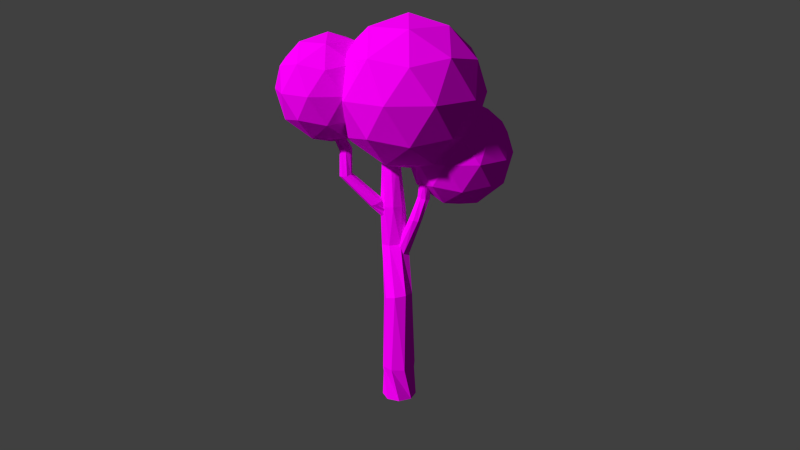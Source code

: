 # Source: Tree4.blend  (saved by Blender 2.75.0; exported with 4.5.12 LTS)
import bpy
from mathutils import Matrix  # noqa: F401  (used for matrix-valued properties, if any)

bpy.ops.wm.read_factory_settings(use_empty=True)
scene = bpy.context.scene
scene.name = 'Scene'

# ---- collections
col_collection_1 = bpy.data.collections.new('Collection 1'); scene.collection.children.link(col_collection_1)

# ---- images (referenced by path relative to the original .blend; pixels are not part of the script)
import os
ASSET_DIR = os.environ.get("B2B_ASSET_DIR", "")  # directory of the original .blend (textures are referenced by path, not embedded)
HERE = os.path.dirname(os.path.abspath(__file__))  # packed textures are extracted next to this script under _unpacked/

def load_image(name, relpath, width, height, colorspace="sRGB"):
    """Load a texture the original file referenced (path relative to the .blend, or extracted next to this script)."""
    p = next((c for c in (os.path.join(HERE, relpath), os.path.join(ASSET_DIR, relpath)) if relpath and os.path.exists(c)), "")
    if p:
        img = bpy.data.images.load(p, check_existing=True)
        img.name = name
    else:  # same state as the original file: an image datablock whose file is absent (Cycles renders it pink)
        img = bpy.data.images.new(name, width, height)
        img.source = "FILE"
        img.filepath = "//" + (relpath or name)
    img.colorspace_settings.name = colorspace
    return img
img_treetexture_png = load_image('TreeTexture.png', 'TreeTexture.png', 1024, 1024, 'sRGB')

# ---- materials (node trees are filled in below, after node groups)
mat_material_002 = bpy.data.materials.new('Material.002')
mat_material_002.alpha_threshold = 0.0
mat_material_002.roughness = 0.5

# ---- material node trees
mat_material_002.use_nodes = True; mat_material_002.node_tree.nodes.clear()
_N = mat_material_002.node_tree.nodes; _L = mat_material_002.node_tree.links
n0 = _N.new('ShaderNodeOutputMaterial'); n0.name = 'Material Output'; n0.location = (300, 300)
n1 = _N.new('ShaderNodeBsdfDiffuse'); n1.name = 'Diffuse BSDF'; n1.location = (10, 300)
n2 = _N.new('ShaderNodeTexImage'); n2.name = 'Image Texture'; n2.location = (-180, 300)
n2.width = 140
n2.image = img_treetexture_png
_L.new(n1.outputs[0], n0.inputs[0])
_L.new(n2.outputs[0], n1.inputs[0])
n0.is_active_output = True

# ---- world
world_world = bpy.data.worlds.new('World'); scene.world = world_world
world_world.color = (0.05088, 0.05088, 0.05088)
world_world.use_sun_shadow = False
world_world.sun_shadow_jitter_overblur = 0.0
world_world.cycles.sampling_method = 'MANUAL'
world_world.cycles.sample_map_resolution = 256

# ---- cameras
cam_camera = bpy.data.cameras.new('Camera')
cam_camera.clip_end = 100.0
cam_camera.lens = 35.0
cam_camera.sensor_width = 32.0
cam_camera.sensor_height = 18.0
cam_camera.ortho_scale = 7.314
cam_camera.dof.focus_distance = 0.0

# ---- meshes
me_icosphere = bpy.data.meshes.new('Icosphere')
me_icosphere.from_pydata([(0.2198, -0.9306, -0.2277), (1.235, -1.668, 0.5475), (-0.1678, -2.124, 0.5475), (-1.035, -0.9306, 0.5475), (-0.1678, 0.2624, 0.5475), (1.235, -0.1933, 0.5475), (0.6074, -2.124, 1.802), (-0.795, -1.668, 1.802), (-0.795, -0.1933, 1.802), (0.6074, 0.2624, 1.802), (1.474, -0.9306, 1.802), (0.2198, -0.9306, 2.577), (-0.008035, -1.632, -0.01827), (0.8163, -1.364, -0.01827), (0.5884, -2.065, 0.4374), (1.413, -0.9306, 0.4374), (0.8163, -0.4972, -0.01827), (-0.5175, -0.9306, -0.01826), (-0.7453, -1.632, 0.4374), (-0.008035, -0.2294, -0.01827), (-0.7453, -0.2294, 0.4374), (0.5884, 0.204, 0.4374), (1.554, -1.364, 1.175), (1.554, -0.4972, 1.175), (0.2198, -2.333, 1.175), (1.044, -2.065, 1.175), (-1.114, -1.364, 1.175), (-0.6045, -2.065, 1.175), (-0.6045, 0.204, 1.175), (-1.114, -0.4972, 1.175), (1.044, 0.204, 1.175), (0.2198, 0.4718, 1.175), (1.185, -1.632, 1.912), (-0.1489, -2.065, 1.912), (-0.9732, -0.9306, 1.912), (-0.1489, 0.204, 1.912), (1.185, -0.2294, 1.912), (0.4476, -1.632, 2.368), (0.9571, -0.9306, 2.368), (-0.3767, -1.364, 2.368), (-0.3767, -0.4972, 2.368), (0.4476, -0.2294, 2.368), (0.03172, -2.367, 0.2411), (0.7553, -2.893, 0.7939), (-0.2447, -3.218, 0.7939), (-0.8627, -2.367, 0.7939), (-0.2447, -1.517, 0.7939), (0.7553, -1.842, 0.7939), (0.3081, -3.218, 1.688), (-0.6919, -2.893, 1.688), (-0.6919, -1.842, 1.688), (0.3081, -1.517, 1.688), (0.9261, -2.367, 1.688), (0.03172, -2.367, 2.241), (-0.1307, -2.867, 0.3904), (0.457, -2.676, 0.3904), (0.2946, -3.176, 0.7153), (0.8824, -2.367, 0.7153), (0.457, -2.058, 0.3904), (-0.494, -2.367, 0.3904), (-0.6565, -2.867, 0.7153), (-0.1307, -1.867, 0.3904), (-0.6565, -1.867, 0.7153), (0.2946, -1.558, 0.7153), (0.9828, -2.676, 1.241), (0.9828, -2.058, 1.241), (0.03172, -3.367, 1.241), (0.6195, -3.176, 1.241), (-0.9193, -2.676, 1.241), (-0.5561, -3.176, 1.241), (-0.5561, -1.558, 1.241), (-0.9193, -2.058, 1.241), (0.6195, -1.558, 1.241), (0.03172, -1.367, 1.241), (0.7199, -2.867, 1.767), (-0.2311, -3.176, 1.767), (-0.8189, -2.367, 1.767), (-0.2311, -1.558, 1.767), (0.7199, -1.867, 1.767), (0.1942, -2.867, 2.092), (0.5575, -2.367, 2.092), (-0.3936, -2.676, 2.092), (-0.3936, -2.058, 2.092), (0.1942, -1.867, 2.092), (0.0, 0.0, -1.0), (0.7236, -0.5257, -0.4472), (-0.2764, -0.8506, -0.4472), (-0.8944, 0.0, -0.4472), (-0.2764, 0.8506, -0.4472), (0.7236, 0.5257, -0.4472), (0.2764, -0.8506, 0.4472), (-0.7236, -0.5257, 0.4472), (-0.7236, 0.5257, 0.4472), (0.2764, 0.8506, 0.4472), (0.8944, 0.0, 0.4472), (0.0, 0.0, 1.0), (-0.1625, -0.5, -0.8507), (0.4253, -0.309, -0.8507), (0.2629, -0.809, -0.5257), (0.8506, 0.0, -0.5257), (0.4253, 0.309, -0.8507), (-0.5257, 0.0, -0.8507), (-0.6882, -0.5, -0.5257), (-0.1625, 0.5, -0.8507), (-0.6882, 0.5, -0.5257), (0.2629, 0.809, -0.5257), (0.9511, -0.309, 0.0), (0.9511, 0.309, 0.0), (0.0, -1.0, 0.0), (0.5878, -0.809, 0.0), (-0.9511, -0.309, 0.0), (-0.5878, -0.809, 0.0), (-0.5878, 0.809, 0.0), (-0.9511, 0.309, 0.0), (0.5878, 0.809, 0.0), (0.0, 1.0, 0.0), (0.6882, -0.5, 0.5257), (-0.2629, -0.809, 0.5257), (-0.8506, 0.0, 0.5257), (-0.2629, 0.809, 0.5257), (0.6882, 0.5, 0.5257), (0.1625, -0.5, 0.8507), (0.5257, 0.0, 0.8507), (-0.4253, -0.309, 0.8507), (-0.4253, 0.309, 0.8507), (0.1625, 0.5, 0.8507), (0.4529, -1.164, -1.018), (0.5358, -1.457, -0.7716), (0.539, -1.222, -1.051), (0.5847, -1.545, -0.813), (0.553, -1.322, -1.094), (0.5507, -1.642, -0.8503), (0.4868, -1.404, -1.122), (0.4536, -1.691, -0.8615), (0.3791, -1.421, -1.118), (0.3503, -1.663, -0.84), (0.293, -1.363, -1.084), (0.3014, -1.574, -0.7986), (0.2789, -1.263, -1.041), (0.3354, -1.477, -0.7613), (0.3451, -1.181, -1.014), (0.4325, -1.429, -0.7501), (0.4332, -2.168, -0.3312), (0.45, -2.079, -0.3146), (0.357, -2.221, -0.3353), (0.2662, -2.206, -0.3245), (0.2138, -2.132, -0.3051), (0.2306, -2.042, -0.2886), (0.3068, -1.99, -0.2845), (0.3977, -2.005, -0.2953), (0.2365, -2.215, 0.1089), (0.3196, -2.175, 0.09734), (0.1534, -2.186, 0.1379), (0.1189, -2.105, 0.1673), (0.1532, -2.019, 0.1798), (0.2362, -1.98, 0.1682), (0.3194, -2.009, 0.1393), (0.3539, -2.09, 0.1099), (0.2544, -2.328, 0.4267), (0.333, -2.32, 0.4149), (0.194, -2.278, 0.4413), (0.1871, -2.199, 0.4501), (0.2377, -2.138, 0.4479), (0.3162, -2.129, 0.4361), (0.3766, -2.18, 0.4216), (0.3836, -2.259, 0.4128), (0.3203, -2.334, 0.8408), (0.365, -2.325, 0.8078), (0.2949, -2.306, 0.8821), (0.3037, -2.256, 0.9075), (0.3416, -2.215, 0.902), (0.3863, -2.206, 0.8689), (0.4117, -2.235, 0.8276), (0.4029, -2.284, 0.8023), (0.3962, -2.453, 1.241), (0.4268, -2.447, 1.219), (0.3788, -2.434, 1.27), (0.3849, -2.4, 1.287), (0.4108, -2.371, 1.283), (0.4414, -2.365, 1.261), (0.4588, -2.385, 1.232), (0.4528, -2.419, 1.215), (0.5865, -1.048, -2.025), (0.6635, -0.9669, -1.755), (0.6788, -1.104, -2.01), (0.7217, -1.054, -1.724), (0.7032, -1.203, -1.972), (0.6976, -1.152, -1.684), (0.6454, -1.288, -1.935), (0.6055, -1.205, -1.657), (0.5393, -1.308, -1.919), (0.4992, -1.18, -1.661), (0.447, -1.252, -1.935), (0.441, -1.093, -1.692), (0.4226, -1.153, -1.973), (0.4651, -0.9945, -1.732), (0.4804, -1.068, -2.01), (0.5572, -0.9423, -1.758), (0.7289, -0.878, -1.089), (0.7269, -0.7883, -1.113), (0.6654, -0.9452, -1.081), (0.5736, -0.9504, -1.093), (0.5073, -0.8907, -1.119), (0.5053, -0.801, -1.142), (0.5688, -0.7339, -1.15), (0.6605, -0.7286, -1.138), (0.4349, -0.7886, -0.7148), (0.511, -0.7377, -0.7294), (0.3436, -0.7721, -0.7163), (0.2907, -0.6979, -0.733), (0.307, -0.6093, -0.7551), (0.3831, -0.5583, -0.7697), (0.4744, -0.5748, -0.7682), (0.5274, -0.6491, -0.7515), (0.3875, -0.7543, -0.382), (0.4642, -0.7322, -0.3832), (0.3184, -0.7197, -0.4018), (0.2974, -0.6485, -0.4311), (0.3367, -0.5825, -0.4527), (0.4134, -0.5603, -0.4539), (0.4825, -0.595, -0.4341), (0.5035, -0.6662, -0.4048), (0.3444, -0.574, -0.005779), (0.3942, -0.5684, -0.03148), (0.3052, -0.5384, 0.01319), (0.2994, -0.4824, 0.01433), (0.3306, -0.4388, -0.003038), (0.3804, -0.4332, -0.02874), (0.4197, -0.4688, -0.04771), (0.4254, -0.5248, -0.04884), (0.3318, -0.4959, 0.4115), (0.3659, -0.4921, 0.3939), (0.3049, -0.4715, 0.4245), (0.301, -0.4331, 0.4253), (0.3223, -0.4033, 0.4134), (0.3564, -0.3994, 0.3958), (0.3834, -0.4238, 0.3828), (0.3873, -0.4622, 0.382), (0.9482, -0.8472, -4.505), (1.085, -0.8785, -3.871), (1.172, -0.9399, -4.505), (1.247, -1.059, -3.869), (1.265, -1.164, -4.505), (1.233, -1.301, -3.87), (1.172, -1.388, -4.505), (1.053, -1.463, -3.871), (0.9482, -1.48, -4.505), (0.8109, -1.449, -3.874), (0.7243, -1.388, -4.505), (0.6494, -1.268, -3.875), (0.6316, -1.164, -4.505), (0.6629, -1.027, -3.874), (0.7243, -0.9399, -4.505), (0.8435, -0.865, -3.873), (1.195, -1.224, -2.417), (1.156, -1.024, -2.393), (1.083, -1.39, -2.464), (0.8848, -1.425, -2.507), (0.7162, -1.307, -2.52), (0.6763, -1.107, -2.496), (0.7884, -0.9404, -2.448), (0.9869, -0.9061, -2.405), (0.519, -1.46, -1.615), (0.6651, -1.317, -1.592), (0.3131, -1.459, -1.618), (0.168, -1.314, -1.599), (0.1687, -1.11, -1.57), (0.3148, -0.967, -1.548), (0.5207, -0.9681, -1.545), (0.6658, -1.113, -1.564), (0.4031, -1.478, -0.9077), (0.5619, -1.404, -0.8811), (0.2384, -1.417, -0.9303), (0.1642, -1.256, -0.9359), (0.224, -1.09, -0.921), (0.3827, -1.015, -0.8945), (0.5475, -1.077, -0.8718), (0.6217, -1.238, -0.8663), (0.239, -1.439, 0.008196), (0.3455, -1.388, -0.03303), (0.1392, -1.397, 0.07065), (0.1045, -1.286, 0.1177), (0.1553, -1.172, 0.1219), (0.2618, -1.121, 0.08066), (0.3617, -1.163, 0.01821), (0.3963, -1.274, -0.02888), (0.182, -1.243, 0.93), (0.255, -1.208, 0.9017), (0.1136, -1.214, 0.9728), (0.08986, -1.138, 1.005), (0.1247, -1.06, 1.008), (0.1976, -1.025, 0.9796), (0.266, -1.054, 0.9368), (0.2898, -1.13, 0.9046)], [], [(0, 13, 12), (1, 13, 15), (0, 12, 17), (0, 17, 19), (0, 19, 16), (1, 15, 22), (2, 14, 24), (3, 18, 26), (4, 20, 28), (5, 21, 30), (1, 22, 25), (2, 24, 27), (3, 26, 29), (4, 28, 31), (5, 30, 23), (6, 32, 37), (7, 33, 39), (8, 34, 40), (9, 35, 41), (10, 36, 38), (38, 41, 11), (38, 36, 41), (36, 9, 41), (41, 40, 11), (41, 35, 40), (35, 8, 40), (40, 39, 11), (40, 34, 39), (34, 7, 39), (39, 37, 11), (39, 33, 37), (33, 6, 37), (37, 38, 11), (37, 32, 38), (32, 10, 38), (23, 36, 10), (23, 30, 36), (30, 9, 36), (31, 35, 9), (31, 28, 35), (28, 8, 35), (29, 34, 8), (29, 26, 34), (26, 7, 34), (27, 33, 7), (27, 24, 33), (24, 6, 33), (25, 32, 6), (25, 22, 32), (22, 10, 32), (30, 31, 9), (30, 21, 31), (21, 4, 31), (28, 29, 8), (28, 20, 29), (20, 3, 29), (26, 27, 7), (26, 18, 27), (18, 2, 27), (24, 25, 6), (24, 14, 25), (14, 1, 25), (22, 23, 10), (22, 15, 23), (15, 5, 23), (16, 21, 5), (16, 19, 21), (19, 4, 21), (19, 20, 4), (19, 17, 20), (17, 3, 20), (17, 18, 3), (17, 12, 18), (12, 2, 18), (15, 16, 5), (15, 13, 16), (13, 0, 16), (12, 14, 2), (12, 13, 14), (13, 1, 14), (42, 55, 54), (43, 55, 57), (42, 54, 59), (42, 59, 61), (42, 61, 58), (43, 57, 64), (44, 56, 66), (45, 60, 68), (46, 62, 70), (47, 63, 72), (43, 64, 67), (44, 66, 69), (45, 68, 71), (46, 70, 73), (47, 72, 65), (48, 74, 79), (49, 75, 81), (50, 76, 82), (51, 77, 83), (52, 78, 80), (80, 83, 53), (80, 78, 83), (78, 51, 83), (83, 82, 53), (83, 77, 82), (77, 50, 82), (82, 81, 53), (82, 76, 81), (76, 49, 81), (81, 79, 53), (81, 75, 79), (75, 48, 79), (79, 80, 53), (79, 74, 80), (74, 52, 80), (65, 78, 52), (65, 72, 78), (72, 51, 78), (73, 77, 51), (73, 70, 77), (70, 50, 77), (71, 76, 50), (71, 68, 76), (68, 49, 76), (69, 75, 49), (69, 66, 75), (66, 48, 75), (67, 74, 48), (67, 64, 74), (64, 52, 74), (72, 73, 51), (72, 63, 73), (63, 46, 73), (70, 71, 50), (70, 62, 71), (62, 45, 71), (68, 69, 49), (68, 60, 69), (60, 44, 69), (66, 67, 48), (66, 56, 67), (56, 43, 67), (64, 65, 52), (64, 57, 65), (57, 47, 65), (58, 63, 47), (58, 61, 63), (61, 46, 63), (61, 62, 46), (61, 59, 62), (59, 45, 62), (59, 60, 45), (59, 54, 60), (54, 44, 60), (57, 58, 47), (57, 55, 58), (55, 42, 58), (54, 56, 44), (54, 55, 56), (55, 43, 56), (84, 97, 96), (85, 97, 99), (84, 96, 101), (84, 101, 103), (84, 103, 100), (85, 99, 106), (86, 98, 108), (87, 102, 110), (88, 104, 112), (89, 105, 114), (85, 106, 109), (86, 108, 111), (87, 110, 113), (88, 112, 115), (89, 114, 107), (90, 116, 121), (91, 117, 123), (92, 118, 124), (93, 119, 125), (94, 120, 122), (122, 125, 95), (122, 120, 125), (120, 93, 125), (125, 124, 95), (125, 119, 124), (119, 92, 124), (124, 123, 95), (124, 118, 123), (118, 91, 123), (123, 121, 95), (123, 117, 121), (117, 90, 121), (121, 122, 95), (121, 116, 122), (116, 94, 122), (107, 120, 94), (107, 114, 120), (114, 93, 120), (115, 119, 93), (115, 112, 119), (112, 92, 119), (113, 118, 92), (113, 110, 118), (110, 91, 118), (111, 117, 91), (111, 108, 117), (108, 90, 117), (109, 116, 90), (109, 106, 116), (106, 94, 116), (114, 115, 93), (114, 105, 115), (105, 88, 115), (112, 113, 92), (112, 104, 113), (104, 87, 113), (110, 111, 91), (110, 102, 111), (102, 86, 111), (108, 109, 90), (108, 98, 109), (98, 85, 109), (106, 107, 94), (106, 99, 107), (99, 89, 107), (100, 105, 89), (100, 103, 105), (103, 88, 105), (103, 104, 88), (103, 101, 104), (101, 87, 104), (101, 102, 87), (101, 96, 102), (96, 86, 102), (99, 100, 89), (99, 97, 100), (97, 84, 100), (96, 98, 86), (96, 97, 98), (97, 85, 98), (126, 127, 129, 128), (128, 129, 131, 130), (130, 131, 133, 132), (132, 133, 135, 134), (134, 135, 137, 136), (136, 137, 139, 138), (131, 129, 142, 144), (140, 141, 127, 126), (138, 139, 141, 140), (126, 128, 130, 132, 134, 136, 138, 140), (149, 148, 156, 157), (137, 135, 146, 147), (127, 141, 149, 143), (129, 127, 143, 142), (133, 131, 144, 145), (139, 137, 147, 148), (135, 133, 145, 146), (141, 139, 148, 149), (154, 153, 161, 162), (147, 146, 154, 155), (145, 144, 152, 153), (142, 143, 151, 150), (143, 149, 157, 151), (148, 147, 155, 156), (146, 145, 153, 154), (144, 142, 150, 152), (159, 165, 173, 167), (152, 150, 158, 160), (157, 156, 164, 165), (155, 154, 162, 163), (153, 152, 160, 161), (150, 151, 159, 158), (151, 157, 165, 159), (156, 155, 163, 164), (173, 172, 180, 181), (164, 163, 171, 172), (162, 161, 169, 170), (160, 158, 166, 168), (165, 164, 172, 173), (163, 162, 170, 171), (161, 160, 168, 169), (158, 159, 167, 166), (174, 175, 181, 180, 179, 178, 177, 176), (171, 170, 178, 179), (169, 168, 176, 177), (166, 167, 175, 174), (167, 173, 181, 175), (172, 171, 179, 180), (170, 169, 177, 178), (168, 166, 174, 176), (182, 183, 185, 184), (184, 185, 187, 186), (186, 187, 189, 188), (188, 189, 191, 190), (190, 191, 193, 192), (192, 193, 195, 194), (187, 185, 198, 200), (196, 197, 183, 182), (194, 195, 197, 196), (182, 184, 186, 188, 190, 192, 194, 196), (205, 204, 212, 213), (193, 191, 202, 203), (183, 197, 205, 199), (185, 183, 199, 198), (189, 187, 200, 201), (195, 193, 203, 204), (191, 189, 201, 202), (197, 195, 204, 205), (210, 209, 217, 218), (203, 202, 210, 211), (201, 200, 208, 209), (198, 199, 207, 206), (199, 205, 213, 207), (204, 203, 211, 212), (202, 201, 209, 210), (200, 198, 206, 208), (215, 221, 229, 223), (208, 206, 214, 216), (213, 212, 220, 221), (211, 210, 218, 219), (209, 208, 216, 217), (206, 207, 215, 214), (207, 213, 221, 215), (212, 211, 219, 220), (229, 228, 236, 237), (220, 219, 227, 228), (218, 217, 225, 226), (216, 214, 222, 224), (221, 220, 228, 229), (219, 218, 226, 227), (217, 216, 224, 225), (214, 215, 223, 222), (230, 231, 237, 236, 235, 234, 233, 232), (227, 226, 234, 235), (225, 224, 232, 233), (222, 223, 231, 230), (223, 229, 237, 231), (228, 227, 235, 236), (226, 225, 233, 234), (224, 222, 230, 232), (238, 239, 241, 240), (240, 241, 243, 242), (242, 243, 245, 244), (244, 245, 247, 246), (246, 247, 249, 248), (248, 249, 251, 250), (243, 241, 254, 256), (252, 253, 239, 238), (250, 251, 253, 252), (238, 240, 242, 244, 246, 248, 250, 252), (261, 260, 268, 269), (249, 247, 258, 259), (239, 253, 261, 255), (241, 239, 255, 254), (245, 243, 256, 257), (251, 249, 259, 260), (247, 245, 257, 258), (253, 251, 260, 261), (266, 265, 273, 274), (259, 258, 266, 267), (257, 256, 264, 265), (254, 255, 263, 262), (255, 261, 269, 263), (260, 259, 267, 268), (258, 257, 265, 266), (256, 254, 262, 264), (271, 277, 285, 279), (264, 262, 270, 272), (269, 268, 276, 277), (267, 266, 274, 275), (265, 264, 272, 273), (262, 263, 271, 270), (263, 269, 277, 271), (268, 267, 275, 276), (285, 284, 292, 293), (276, 275, 283, 284), (274, 273, 281, 282), (272, 270, 278, 280), (277, 276, 284, 285), (275, 274, 282, 283), (273, 272, 280, 281), (270, 271, 279, 278), (286, 287, 293, 292, 291, 290, 289, 288), (283, 282, 290, 291), (281, 280, 288, 289), (278, 279, 287, 286), (279, 285, 293, 287), (284, 283, 291, 292), (282, 281, 289, 290), (280, 278, 286, 288)])
_uv = me_icosphere.uv_layers.new(name='UVMap')
_uv.uv.foreach_set('vector', [0.9067, 0.645, 0.8745, 0.645, 0.8745, 0.6128, 0.9067, 0.645, 0.8745, 0.645, 0.8745, 0.6128, 0.9067, 0.645, 0.8745, 0.645, 0.8745, 0.6128, 0.9067, 0.645, 0.8745, 0.645, 0.8745, 0.6128, 0.9067, 0.645, 0.8745, 0.645, 0.8745, 0.6128, 0.9067, 0.645, 0.8745, 0.645, 0.8745, 0.6128, 0.9067, 0.645, 0.8745, 0.645, 0.8745, 0.6128, 0.9067, 0.645, 0.8745, 0.645, 0.8745, 0.6128, 0.9067, 0.645, 0.8745, 0.645, 0.8745, 0.6128, 0.9067, 0.645, 0.8745, 0.645, 0.8745, 0.6128, 0.9067, 0.645, 0.8745, 0.645, 0.8745, 0.6128, 0.9067, 0.645, 0.8745, 0.645, 0.8745, 0.6128, 0.9067, 0.645, 0.8745, 0.645, 0.8745, 0.6128, 0.9067, 0.645, 0.8745, 0.645, 0.8745, 0.6128, 0.9067, 0.645, 0.8745, 0.645, 0.8745, 0.6128, 0.9067, 0.645, 0.8745, 0.645, 0.8745, 0.6128, 0.9067, 0.645, 0.8745, 0.645, 0.8745, 0.6128, 0.9067, 0.645, 0.8745, 0.645, 0.8745, 0.6128, 0.9067, 0.645, 0.8745, 0.645, 0.8745, 0.6128, 0.9067, 0.645, 0.8745, 0.645, 0.8745, 0.6128, 0.9067, 0.645, 0.8745, 0.645, 0.8745, 0.6128, 0.9067, 0.645, 0.8745, 0.645, 0.8745, 0.6128, 0.9067, 0.645, 0.8745, 0.645, 0.8745, 0.6128, 0.9067, 0.645, 0.8745, 0.645, 0.8745, 0.6128, 0.9067, 0.645, 0.8745, 0.645, 0.8745, 0.6128, 0.9067, 0.645, 0.8745, 0.645, 0.8745, 0.6128, 0.9067, 0.645, 0.8745, 0.645, 0.8745, 0.6128, 0.9067, 0.645, 0.8745, 0.645, 0.8745, 0.6128, 0.9067, 0.645, 0.8745, 0.645, 0.8745, 0.6128, 0.9067, 0.645, 0.8745, 0.645, 0.8745, 0.6128, 0.9067, 0.645, 0.8745, 0.645, 0.8745, 0.6128, 0.9067, 0.645, 0.8745, 0.645, 0.8745, 0.6128, 0.9067, 0.645, 0.8745, 0.645, 0.8745, 0.6128, 0.9067, 0.645, 0.8745, 0.645, 0.8745, 0.6128, 0.9067, 0.645, 0.8745, 0.645, 0.8745, 0.6128, 0.9067, 0.645, 0.8745, 0.645, 0.8745, 0.6128, 0.9067, 0.645, 0.8745, 0.645, 0.8745, 0.6128, 0.9067, 0.645, 0.8745, 0.645, 0.8745, 0.6128, 0.9067, 0.645, 0.8745, 0.645, 0.8745, 0.6128, 0.9067, 0.645, 0.8745, 0.645, 0.8745, 0.6128, 0.9067, 0.645, 0.8745, 0.645, 0.8745, 0.6128, 0.9067, 0.645, 0.8745, 0.645, 0.8745, 0.6128, 0.9067, 0.645, 0.8745, 0.645, 0.8745, 0.6128, 0.9067, 0.645, 0.8745, 0.645, 0.8745, 0.6128, 0.9067, 0.645, 0.8745, 0.645, 0.8745, 0.6128, 0.9067, 0.645, 0.8745, 0.645, 0.8745, 0.6128, 0.9067, 0.645, 0.8745, 0.645, 0.8745, 0.6128, 0.9067, 0.645, 0.8745, 0.645, 0.8745, 0.6128, 0.9067, 0.645, 0.8745, 0.645, 0.8745, 0.6128, 0.9067, 0.645, 0.8745, 0.645, 0.8745, 0.6128, 0.9067, 0.645, 0.8745, 0.645, 0.8745, 0.6128, 0.9067, 0.645, 0.8745, 0.645, 0.8745, 0.6128, 0.9067, 0.645, 0.8745, 0.645, 0.8745, 0.6128, 0.9067, 0.645, 0.8745, 0.645, 0.8745, 0.6128, 0.9067, 0.645, 0.8745, 0.645, 0.8745, 0.6128, 0.9067, 0.645, 0.8745, 0.645, 0.8745, 0.6128, 0.9067, 0.645, 0.8745, 0.645, 0.8745, 0.6128, 0.9067, 0.645, 0.8745, 0.645, 0.8745, 0.6128, 0.9067, 0.645, 0.8745, 0.645, 0.8745, 0.6128, 0.9067, 0.645, 0.8745, 0.645, 0.8745, 0.6128, 0.9067, 0.645, 0.8745, 0.645, 0.8745, 0.6128, 0.9067, 0.645, 0.8745, 0.645, 0.8745, 0.6128, 0.9067, 0.645, 0.8745, 0.645, 0.8745, 0.6128, 0.9067, 0.645, 0.8745, 0.645, 0.8745, 0.6128, 0.9067, 0.645, 0.8745, 0.645, 0.8745, 0.6128, 0.9067, 0.645, 0.8745, 0.645, 0.8745, 0.6128, 0.9067, 0.645, 0.8745, 0.645, 0.8745, 0.6128, 0.9067, 0.645, 0.8745, 0.645, 0.8745, 0.6128, 0.9067, 0.645, 0.8745, 0.645, 0.8745, 0.6128, 0.9067, 0.645, 0.8745, 0.645, 0.8745, 0.6128, 0.9067, 0.645, 0.8745, 0.645, 0.8745, 0.6128, 0.9067, 0.645, 0.8745, 0.645, 0.8745, 0.6128, 0.9067, 0.645, 0.8745, 0.645, 0.8745, 0.6128, 0.9067, 0.645, 0.8745, 0.645, 0.8745, 0.6128, 0.9067, 0.645, 0.8745, 0.645, 0.8745, 0.6128, 0.9067, 0.645, 0.8745, 0.645, 0.8745, 0.6128, 0.9067, 0.645, 0.8745, 0.645, 0.8745, 0.6128, 0.9067, 0.645, 0.8745, 0.645, 0.8745, 0.6128, 0.9067, 0.645, 0.8745, 0.645, 0.8745, 0.6128, 0.9067, 0.645, 0.8745, 0.645, 0.8745, 0.6128, 0.9067, 0.645, 0.8745, 0.645, 0.8745, 0.6128, 0.9067, 0.645, 0.8745, 0.645, 0.8745, 0.6128, 0.9067, 0.645, 0.8745, 0.645, 0.8745, 0.6128, 0.9067, 0.645, 0.8745, 0.645, 0.8745, 0.6128, 0.9067, 0.645, 0.8745, 0.645, 0.8745, 0.6128, 0.9067, 0.645, 0.8745, 0.645, 0.8745, 0.6128, 0.9067, 0.645, 0.8745, 0.645, 0.8745, 0.6128, 0.9067, 0.645, 0.8745, 0.645, 0.8745, 0.6128, 0.9067, 0.645, 0.8745, 0.645, 0.8745, 0.6128, 0.9067, 0.645, 0.8745, 0.645, 0.8745, 0.6128, 0.9067, 0.645, 0.8745, 0.645, 0.8745, 0.6128, 0.9067, 0.645, 0.8745, 0.645, 0.8745, 0.6128, 0.9067, 0.645, 0.8745, 0.645, 0.8745, 0.6128, 0.9067, 0.645, 0.8745, 0.645, 0.8745, 0.6128, 0.9067, 0.645, 0.8745, 0.645, 0.8745, 0.6128, 0.9067, 0.645, 0.8745, 0.645, 0.8745, 0.6128, 0.9067, 0.645, 0.8745, 0.645, 0.8745, 0.6128, 0.9067, 0.645, 0.8745, 0.645, 0.8745, 0.6128, 0.9067, 0.645, 0.8745, 0.645, 0.8745, 0.6128, 0.9067, 0.645, 0.8745, 0.645, 0.8745, 0.6128, 0.9067, 0.645, 0.8745, 0.645, 0.8745, 0.6128, 0.9067, 0.645, 0.8745, 0.645, 0.8745, 0.6128, 0.9067, 0.645, 0.8745, 0.645, 0.8745, 0.6128, 0.9067, 0.645, 0.8745, 0.645, 0.8745, 0.6128, 0.9067, 0.645, 0.8745, 0.645, 0.8745, 0.6128, 0.9067, 0.645, 0.8745, 0.645, 0.8745, 0.6128, 0.9067, 0.645, 0.8745, 0.645, 0.8745, 0.6128, 0.9067, 0.645, 0.8745, 0.645, 0.8745, 0.6128, 0.9067, 0.645, 0.8745, 0.645, 0.8745, 0.6128, 0.9067, 0.645, 0.8745, 0.645, 0.8745, 0.6128, 0.9067, 0.645, 0.8745, 0.645, 0.8745, 0.6128, 0.9067, 0.645, 0.8745, 0.645, 0.8745, 0.6128, 0.9067, 0.645, 0.8745, 0.645, 0.8745, 0.6128, 0.9067, 0.645, 0.8745, 0.645, 0.8745, 0.6128, 0.9067, 0.645, 0.8745, 0.645, 0.8745, 0.6128, 0.9067, 0.645, 0.8745, 0.645, 0.8745, 0.6128, 0.9067, 0.645, 0.8745, 0.645, 0.8745, 0.6128, 0.9067, 0.645, 0.8745, 0.645, 0.8745, 0.6128, 0.9067, 0.645, 0.8745, 0.645, 0.8745, 0.6128, 0.9067, 0.645, 0.8745, 0.645, 0.8745, 0.6128, 0.9067, 0.645, 0.8745, 0.645, 0.8745, 0.6128, 0.9067, 0.645, 0.8745, 0.645, 0.8745, 0.6128, 0.9067, 0.645, 0.8745, 0.645, 0.8745, 0.6128, 0.9067, 0.645, 0.8745, 0.645, 0.8745, 0.6128, 0.9067, 0.645, 0.8745, 0.645, 0.8745, 0.6128, 0.9067, 0.645, 0.8745, 0.645, 0.8745, 0.6128, 0.9067, 0.645, 0.8745, 0.645, 0.8745, 0.6128, 0.9067, 0.645, 0.8745, 0.645, 0.8745, 0.6128, 0.9067, 0.645, 0.8745, 0.645, 0.8745, 0.6128, 0.9067, 0.645, 0.8745, 0.645, 0.8745, 0.6128, 0.9067, 0.645, 0.8745, 0.645, 0.8745, 0.6128, 0.9067, 0.645, 0.8745, 0.645, 0.8745, 0.6128, 0.9067, 0.645, 0.8745, 0.645, 0.8745, 0.6128, 0.9067, 0.645, 0.8745, 0.645, 0.8745, 0.6128, 0.9067, 0.645, 0.8745, 0.645, 0.8745, 0.6128, 0.9067, 0.645, 0.8745, 0.645, 0.8745, 0.6128, 0.9067, 0.645, 0.8745, 0.645, 0.8745, 0.6128, 0.9067, 0.645, 0.8745, 0.645, 0.8745, 0.6128, 0.9067, 0.645, 0.8745, 0.645, 0.8745, 0.6128, 0.9067, 0.645, 0.8745, 0.645, 0.8745, 0.6128, 0.9067, 0.645, 0.8745, 0.645, 0.8745, 0.6128, 0.9067, 0.645, 0.8745, 0.645, 0.8745, 0.6128, 0.9067, 0.645, 0.8745, 0.645, 0.8745, 0.6128, 0.9067, 0.645, 0.8745, 0.645, 0.8745, 0.6128, 0.9067, 0.645, 0.8745, 0.645, 0.8745, 0.6128, 0.9067, 0.645, 0.8745, 0.645, 0.8745, 0.6128, 0.9067, 0.645, 0.8745, 0.645, 0.8745, 0.6128, 0.9067, 0.645, 0.8745, 0.645, 0.8745, 0.6128, 0.9067, 0.645, 0.8745, 0.645, 0.8745, 0.6128, 0.9067, 0.645, 0.8745, 0.645, 0.8745, 0.6128, 0.9067, 0.645, 0.8745, 0.645, 0.8745, 0.6128, 0.9067, 0.645, 0.8745, 0.645, 0.8745, 0.6128, 0.9067, 0.645, 0.8745, 0.645, 0.8745, 0.6128, 0.9067, 0.645, 0.8745, 0.645, 0.8745, 0.6128, 0.9067, 0.645, 0.8745, 0.645, 0.8745, 0.6128, 0.9067, 0.645, 0.8745, 0.645, 0.8745, 0.6128, 0.9067, 0.645, 0.8745, 0.645, 0.8745, 0.6128, 0.9067, 0.645, 0.8745, 0.645, 0.8745, 0.6128, 0.9067, 0.645, 0.8745, 0.645, 0.8745, 0.6128, 0.9067, 0.645, 0.8745, 0.645, 0.8745, 0.6128, 0.9067, 0.645, 0.8745, 0.645, 0.8745, 0.6128, 0.9067, 0.645, 0.8745, 0.645, 0.8745, 0.6128, 0.9067, 0.645, 0.8745, 0.645, 0.8745, 0.6128, 0.9067, 0.645, 0.8745, 0.645, 0.8745, 0.6128, 0.9067, 0.645, 0.8745, 0.645, 0.8745, 0.6128, 0.9067, 0.645, 0.8745, 0.645, 0.8745, 0.6128, 0.9067, 0.645, 0.8745, 0.645, 0.8745, 0.6128, 0.9067, 0.645, 0.8745, 0.645, 0.8745, 0.6128, 0.9067, 0.645, 0.8745, 0.645, 0.8745, 0.6128, 0.9067, 0.645, 0.8745, 0.645, 0.8745, 0.6128, 0.9067, 0.645, 0.8745, 0.645, 0.8745, 0.6128, 0.9067, 0.645, 0.8745, 0.645, 0.8745, 0.6128, 0.9067, 0.645, 0.8745, 0.645, 0.8745, 0.6128, 0.9067, 0.645, 0.8745, 0.645, 0.8745, 0.6128, 0.9067, 0.645, 0.8745, 0.645, 0.8745, 0.6128, 0.9067, 0.645, 0.8745, 0.645, 0.8745, 0.6128, 0.9067, 0.645, 0.8745, 0.645, 0.8745, 0.6128, 0.9067, 0.645, 0.8745, 0.645, 0.8745, 0.6128, 0.9067, 0.645, 0.8745, 0.645, 0.8745, 0.6128, 0.9067, 0.645, 0.8745, 0.645, 0.8745, 0.6128, 0.9067, 0.645, 0.8745, 0.645, 0.8745, 0.6128, 0.9067, 0.645, 0.8745, 0.645, 0.8745, 0.6128, 0.9067, 0.645, 0.8745, 0.645, 0.8745, 0.6128, 0.9067, 0.645, 0.8745, 0.645, 0.8745, 0.6128, 0.9067, 0.645, 0.8745, 0.645, 0.8745, 0.6128, 0.9067, 0.645, 0.8745, 0.645, 0.8745, 0.6128, 0.9067, 0.645, 0.8745, 0.645, 0.8745, 0.6128, 0.9067, 0.645, 0.8745, 0.645, 0.8745, 0.6128, 0.9067, 0.645, 0.8745, 0.645, 0.8745, 0.6128, 0.9067, 0.645, 0.8745, 0.645, 0.8745, 0.6128, 0.9067, 0.645, 0.8745, 0.645, 0.8745, 0.6128, 0.9067, 0.645, 0.8745, 0.645, 0.8745, 0.6128, 0.9067, 0.645, 0.8745, 0.645, 0.8745, 0.6128, 0.9067, 0.645, 0.8745, 0.645, 0.8745, 0.6128, 0.9067, 0.645, 0.8745, 0.645, 0.8745, 0.6128, 0.9067, 0.645, 0.8745, 0.645, 0.8745, 0.6128, 0.9067, 0.645, 0.8745, 0.645, 0.8745, 0.6128, 0.9067, 0.645, 0.8745, 0.645, 0.8745, 0.6128, 0.9067, 0.645, 0.8745, 0.645, 0.8745, 0.6128, 0.9067, 0.645, 0.8745, 0.645, 0.8745, 0.6128, 0.9067, 0.645, 0.8745, 0.645, 0.8745, 0.6128, 0.9067, 0.645, 0.8745, 0.645, 0.8745, 0.6128, 0.9067, 0.645, 0.8745, 0.645, 0.8745, 0.6128, 0.9067, 0.645, 0.8745, 0.645, 0.8745, 0.6128, 0.9067, 0.645, 0.8745, 0.645, 0.8745, 0.6128, 0.9067, 0.645, 0.8745, 0.645, 0.8745, 0.6128, 0.9067, 0.645, 0.8745, 0.645, 0.8745, 0.6128, 0.9067, 0.645, 0.8745, 0.645, 0.8745, 0.6128, 0.9067, 0.645, 0.8745, 0.645, 0.8745, 0.6128, 0.9067, 0.645, 0.8745, 0.645, 0.8745, 0.6128, 0.9067, 0.645, 0.8745, 0.645, 0.8745, 0.6128, 0.9067, 0.645, 0.8745, 0.645, 0.8745, 0.6128, 0.9067, 0.645, 0.8745, 0.645, 0.8745, 0.6128, 0.9067, 0.645, 0.8745, 0.645, 0.8745, 0.6128, 0.9067, 0.645, 0.8745, 0.645, 0.8745, 0.6128, 0.9067, 0.645, 0.8745, 0.645, 0.8745, 0.6128, 0.9067, 0.645, 0.8745, 0.645, 0.8745, 0.6128, 0.9067, 0.645, 0.8745, 0.645, 0.8745, 0.6128, 0.9067, 0.645, 0.8745, 0.645, 0.8745, 0.6128, 0.9067, 0.645, 0.8745, 0.645, 0.8745, 0.6128, 0.9067, 0.645, 0.8745, 0.645, 0.8745, 0.6128, 0.9067, 0.645, 0.8745, 0.645, 0.8745, 0.6128, 0.9067, 0.645, 0.8745, 0.645, 0.8745, 0.6128, 0.9067, 0.645, 0.8745, 0.645, 0.8745, 0.6128, 0.9067, 0.645, 0.8745, 0.645, 0.8745, 0.6128, 0.9067, 0.645, 0.8745, 0.645, 0.8745, 0.6128, 0.9067, 0.645, 0.8745, 0.645, 0.8745, 0.6128, 0.9067, 0.645, 0.8745, 0.645, 0.8745, 0.6128, 0.9067, 0.645, 0.8745, 0.645, 0.8745, 0.6128, 0.9067, 0.645, 0.8745, 0.645, 0.8745, 0.6128, 0.9067, 0.645, 0.8745, 0.645, 0.8745, 0.6128, 0.9067, 0.645, 0.8745, 0.645, 0.8745, 0.6128, 0.9067, 0.645, 0.8745, 0.645, 0.8745, 0.6128, 0.9067, 0.645, 0.8745, 0.645, 0.8745, 0.6128, 0.9067, 0.645, 0.8745, 0.645, 0.8745, 0.6128, 0.9067, 0.645, 0.8745, 0.645, 0.8745, 0.6128, 0.9067, 0.645, 0.8745, 0.645, 0.8745, 0.6128, 0.9067, 0.645, 0.8745, 0.645, 0.8745, 0.6128, 0.9067, 0.645, 0.8745, 0.645, 0.8745, 0.6128, 0.9067, 0.645, 0.8745, 0.645, 0.8745, 0.6128, 0.1211, 0.9305, 0.1289, 0.9305, 0.1289, 0.9383, 0.1211, 0.9383, 0.1211, 0.9305, 0.1289, 0.9305, 0.1289, 0.9383, 0.1211, 0.9383, 0.1211, 0.9305, 0.1289, 0.9305, 0.1289, 0.9383, 0.1211, 0.9383, 0.1211, 0.9305, 0.1289, 0.9305, 0.1289, 0.9383, 0.1211, 0.9383, 0.1211, 0.9305, 0.1289, 0.9305, 0.1289, 0.9383, 0.1211, 0.9383, 0.1211, 0.9305, 0.1289, 0.9305, 0.1289, 0.9383, 0.1211, 0.9383, 0.1211, 0.9305, 0.1289, 0.9305, 0.1289, 0.9383, 0.1211, 0.9383, 0.1211, 0.9305, 0.1289, 0.9305, 0.1289, 0.9383, 0.1211, 0.9383, 0.1211, 0.9305, 0.1289, 0.9305, 0.1289, 0.9383, 0.1211, 0.9383, 0.125, 0.9383, 0.1278, 0.9371, 0.1289, 0.9344, 0.1278, 0.9316, 0.125, 0.9305, 0.1222, 0.9316, 0.1211, 0.9344, 0.1222, 0.9371, 0.1211, 0.9305, 0.1289, 0.9305, 0.1289, 0.9383, 0.1211, 0.9383, 0.1211, 0.9305, 0.1289, 0.9305, 0.1289, 0.9383, 0.1211, 0.9383, 0.1211, 0.9305, 0.1289, 0.9305, 0.1289, 0.9383, 0.1211, 0.9383, 0.1211, 0.9305, 0.1289, 0.9305, 0.1289, 0.9383, 0.1211, 0.9383, 0.1211, 0.9305, 0.1289, 0.9305, 0.1289, 0.9383, 0.1211, 0.9383, 0.1211, 0.9305, 0.1289, 0.9305, 0.1289, 0.9383, 0.1211, 0.9383, 0.1211, 0.9305, 0.1289, 0.9305, 0.1289, 0.9383, 0.1211, 0.9383, 0.1211, 0.9305, 0.1289, 0.9305, 0.1289, 0.9383, 0.1211, 0.9383, 0.1211, 0.9305, 0.1289, 0.9305, 0.1289, 0.9383, 0.1211, 0.9383, 0.1211, 0.9305, 0.1289, 0.9305, 0.1289, 0.9383, 0.1211, 0.9383, 0.1211, 0.9305, 0.1289, 0.9305, 0.1289, 0.9383, 0.1211, 0.9383, 0.1211, 0.9305, 0.1289, 0.9305, 0.1289, 0.9383, 0.1211, 0.9383, 0.1211, 0.9305, 0.1289, 0.9305, 0.1289, 0.9383, 0.1211, 0.9383, 0.1211, 0.9305, 0.1289, 0.9305, 0.1289, 0.9383, 0.1211, 0.9383, 0.1211, 0.9305, 0.1289, 0.9305, 0.1289, 0.9383, 0.1211, 0.9383, 0.1211, 0.9305, 0.1289, 0.9305, 0.1289, 0.9383, 0.1211, 0.9383, 0.1211, 0.9305, 0.1289, 0.9305, 0.1289, 0.9383, 0.1211, 0.9383, 0.1211, 0.9305, 0.1289, 0.9305, 0.1289, 0.9383, 0.1211, 0.9383, 0.1211, 0.9305, 0.1289, 0.9305, 0.1289, 0.9383, 0.1211, 0.9383, 0.1211, 0.9305, 0.1289, 0.9305, 0.1289, 0.9383, 0.1211, 0.9383, 0.1211, 0.9305, 0.1289, 0.9305, 0.1289, 0.9383, 0.1211, 0.9383, 0.1211, 0.9305, 0.1289, 0.9305, 0.1289, 0.9383, 0.1211, 0.9383, 0.1211, 0.9305, 0.1289, 0.9305, 0.1289, 0.9383, 0.1211, 0.9383, 0.1211, 0.9305, 0.1289, 0.9305, 0.1289, 0.9383, 0.1211, 0.9383, 0.1211, 0.9305, 0.1289, 0.9305, 0.1289, 0.9383, 0.1211, 0.9383, 0.1211, 0.9305, 0.1289, 0.9305, 0.1289, 0.9383, 0.1211, 0.9383, 0.1211, 0.9305, 0.1289, 0.9305, 0.1289, 0.9383, 0.1211, 0.9383, 0.1211, 0.9305, 0.1289, 0.9305, 0.1289, 0.9383, 0.1211, 0.9383, 0.1211, 0.9305, 0.1289, 0.9305, 0.1289, 0.9383, 0.1211, 0.9383, 0.1211, 0.9305, 0.1289, 0.9305, 0.1289, 0.9383, 0.1211, 0.9383, 0.1211, 0.9305, 0.1289, 0.9305, 0.1289, 0.9383, 0.1211, 0.9383, 0.1211, 0.9305, 0.1289, 0.9305, 0.1289, 0.9383, 0.1211, 0.9383, 0.125, 0.9383, 0.1278, 0.9371, 0.1289, 0.9344, 0.1278, 0.9316, 0.125, 0.9305, 0.1222, 0.9316, 0.1211, 0.9344, 0.1222, 0.9371, 0.1211, 0.9305, 0.1289, 0.9305, 0.1289, 0.9383, 0.1211, 0.9383, 0.1211, 0.9305, 0.1289, 0.9305, 0.1289, 0.9383, 0.1211, 0.9383, 0.1211, 0.9305, 0.1289, 0.9305, 0.1289, 0.9383, 0.1211, 0.9383, 0.1211, 0.9305, 0.1289, 0.9305, 0.1289, 0.9383, 0.1211, 0.9383, 0.1211, 0.9305, 0.1289, 0.9305, 0.1289, 0.9383, 0.1211, 0.9383, 0.1211, 0.9305, 0.1289, 0.9305, 0.1289, 0.9383, 0.1211, 0.9383, 0.1211, 0.9305, 0.1289, 0.9305, 0.1289, 0.9383, 0.1211, 0.9383, 0.1211, 0.9305, 0.1289, 0.9305, 0.1289, 0.9383, 0.1211, 0.9383, 0.1211, 0.9305, 0.1289, 0.9305, 0.1289, 0.9383, 0.1211, 0.9383, 0.1211, 0.9305, 0.1289, 0.9305, 0.1289, 0.9383, 0.1211, 0.9383, 0.1211, 0.9305, 0.1289, 0.9305, 0.1289, 0.9383, 0.1211, 0.9383, 0.1211, 0.9305, 0.1289, 0.9305, 0.1289, 0.9383, 0.1211, 0.9383, 0.1211, 0.9305, 0.1289, 0.9305, 0.1289, 0.9383, 0.1211, 0.9383, 0.1211, 0.9305, 0.1289, 0.9305, 0.1289, 0.9383, 0.1211, 0.9383, 0.1211, 0.9305, 0.1289, 0.9305, 0.1289, 0.9383, 0.1211, 0.9383, 0.1211, 0.9305, 0.1289, 0.9305, 0.1289, 0.9383, 0.1211, 0.9383, 0.125, 0.9383, 0.1278, 0.9371, 0.1289, 0.9344, 0.1278, 0.9316, 0.125, 0.9305, 0.1222, 0.9316, 0.1211, 0.9344, 0.1222, 0.9371, 0.1211, 0.9305, 0.1289, 0.9305, 0.1289, 0.9383, 0.1211, 0.9383, 0.1211, 0.9305, 0.1289, 0.9305, 0.1289, 0.9383, 0.1211, 0.9383, 0.1211, 0.9305, 0.1289, 0.9305, 0.1289, 0.9383, 0.1211, 0.9383, 0.1211, 0.9305, 0.1289, 0.9305, 0.1289, 0.9383, 0.1211, 0.9383, 0.1211, 0.9305, 0.1289, 0.9305, 0.1289, 0.9383, 0.1211, 0.9383, 0.1211, 0.9305, 0.1289, 0.9305, 0.1289, 0.9383, 0.1211, 0.9383, 0.1211, 0.9305, 0.1289, 0.9305, 0.1289, 0.9383, 0.1211, 0.9383, 0.1211, 0.9305, 0.1289, 0.9305, 0.1289, 0.9383, 0.1211, 0.9383, 0.1211, 0.9305, 0.1289, 0.9305, 0.1289, 0.9383, 0.1211, 0.9383, 0.1211, 0.9305, 0.1289, 0.9305, 0.1289, 0.9383, 0.1211, 0.9383, 0.1211, 0.9305, 0.1289, 0.9305, 0.1289, 0.9383, 0.1211, 0.9383, 0.1211, 0.9305, 0.1289, 0.9305, 0.1289, 0.9383, 0.1211, 0.9383, 0.1211, 0.9305, 0.1289, 0.9305, 0.1289, 0.9383, 0.1211, 0.9383, 0.1211, 0.9305, 0.1289, 0.9305, 0.1289, 0.9383, 0.1211, 0.9383, 0.1211, 0.9305, 0.1289, 0.9305, 0.1289, 0.9383, 0.1211, 0.9383, 0.1211, 0.9305, 0.1289, 0.9305, 0.1289, 0.9383, 0.1211, 0.9383, 0.1211, 0.9305, 0.1289, 0.9305, 0.1289, 0.9383, 0.1211, 0.9383, 0.1211, 0.9305, 0.1289, 0.9305, 0.1289, 0.9383, 0.1211, 0.9383, 0.1211, 0.9305, 0.1289, 0.9305, 0.1289, 0.9383, 0.1211, 0.9383, 0.1211, 0.9305, 0.1289, 0.9305, 0.1289, 0.9383, 0.1211, 0.9383, 0.1211, 0.9305, 0.1289, 0.9305, 0.1289, 0.9383, 0.1211, 0.9383, 0.1211, 0.9305, 0.1289, 0.9305, 0.1289, 0.9383, 0.1211, 0.9383, 0.1211, 0.9305, 0.1289, 0.9305, 0.1289, 0.9383, 0.1211, 0.9383, 0.1211, 0.9305, 0.1289, 0.9305, 0.1289, 0.9383, 0.1211, 0.9383, 0.1211, 0.9305, 0.1289, 0.9305, 0.1289, 0.9383, 0.1211, 0.9383, 0.1211, 0.9305, 0.1289, 0.9305, 0.1289, 0.9383, 0.1211, 0.9383, 0.1211, 0.9305, 0.1289, 0.9305, 0.1289, 0.9383, 0.1211, 0.9383, 0.1211, 0.9305, 0.1289, 0.9305, 0.1289, 0.9383, 0.1211, 0.9383, 0.1211, 0.9305, 0.1289, 0.9305, 0.1289, 0.9383, 0.1211, 0.9383, 0.1211, 0.9305, 0.1289, 0.9305, 0.1289, 0.9383, 0.1211, 0.9383, 0.1211, 0.9305, 0.1289, 0.9305, 0.1289, 0.9383, 0.1211, 0.9383, 0.1211, 0.9305, 0.1289, 0.9305, 0.1289, 0.9383, 0.1211, 0.9383, 0.125, 0.9383, 0.1278, 0.9371, 0.1289, 0.9344, 0.1278, 0.9316, 0.125, 0.9305, 0.1222, 0.9316, 0.1211, 0.9344, 0.1222, 0.9371, 0.1211, 0.9305, 0.1289, 0.9305, 0.1289, 0.9383, 0.1211, 0.9383, 0.1211, 0.9305, 0.1289, 0.9305, 0.1289, 0.9383, 0.1211, 0.9383, 0.1211, 0.9305, 0.1289, 0.9305, 0.1289, 0.9383, 0.1211, 0.9383, 0.1211, 0.9305, 0.1289, 0.9305, 0.1289, 0.9383, 0.1211, 0.9383, 0.1211, 0.9305, 0.1289, 0.9305, 0.1289, 0.9383, 0.1211, 0.9383, 0.1211, 0.9305, 0.1289, 0.9305, 0.1289, 0.9383, 0.1211, 0.9383, 0.1211, 0.9305, 0.1289, 0.9305, 0.1289, 0.9383, 0.1211, 0.9383, 0.1211, 0.9305, 0.1289, 0.9305, 0.1289, 0.9383, 0.1211, 0.9383, 0.1211, 0.9305, 0.1289, 0.9305, 0.1289, 0.9383, 0.1211, 0.9383, 0.1211, 0.9305, 0.1289, 0.9305, 0.1289, 0.9383, 0.1211, 0.9383, 0.1211, 0.9305, 0.1289, 0.9305, 0.1289, 0.9383, 0.1211, 0.9383, 0.1211, 0.9305, 0.1289, 0.9305, 0.1289, 0.9383, 0.1211, 0.9383, 0.1211, 0.9305, 0.1289, 0.9305, 0.1289, 0.9383, 0.1211, 0.9383, 0.1211, 0.9305, 0.1289, 0.9305, 0.1289, 0.9383, 0.1211, 0.9383, 0.1211, 0.9305, 0.1289, 0.9305, 0.1289, 0.9383, 0.1211, 0.9383, 0.1211, 0.9305, 0.1289, 0.9305, 0.1289, 0.9383, 0.1211, 0.9383, 0.125, 0.9383, 0.1278, 0.9371, 0.1289, 0.9344, 0.1278, 0.9316, 0.125, 0.9305, 0.1222, 0.9316, 0.1211, 0.9344, 0.1222, 0.9371, 0.1211, 0.9305, 0.1289, 0.9305, 0.1289, 0.9383, 0.1211, 0.9383, 0.1211, 0.9305, 0.1289, 0.9305, 0.1289, 0.9383, 0.1211, 0.9383, 0.1211, 0.9305, 0.1289, 0.9305, 0.1289, 0.9383, 0.1211, 0.9383, 0.1211, 0.9305, 0.1289, 0.9305, 0.1289, 0.9383, 0.1211, 0.9383, 0.1211, 0.9305, 0.1289, 0.9305, 0.1289, 0.9383, 0.1211, 0.9383, 0.1211, 0.9305, 0.1289, 0.9305, 0.1289, 0.9383, 0.1211, 0.9383, 0.1211, 0.9305, 0.1289, 0.9305, 0.1289, 0.9383, 0.1211, 0.9383, 0.1211, 0.9305, 0.1289, 0.9305, 0.1289, 0.9383, 0.1211, 0.9383, 0.1211, 0.9305, 0.1289, 0.9305, 0.1289, 0.9383, 0.1211, 0.9383, 0.1211, 0.9305, 0.1289, 0.9305, 0.1289, 0.9383, 0.1211, 0.9383, 0.1211, 0.9305, 0.1289, 0.9305, 0.1289, 0.9383, 0.1211, 0.9383, 0.1211, 0.9305, 0.1289, 0.9305, 0.1289, 0.9383, 0.1211, 0.9383, 0.1211, 0.9305, 0.1289, 0.9305, 0.1289, 0.9383, 0.1211, 0.9383, 0.1211, 0.9305, 0.1289, 0.9305, 0.1289, 0.9383, 0.1211, 0.9383, 0.1211, 0.9305, 0.1289, 0.9305, 0.1289, 0.9383, 0.1211, 0.9383, 0.1211, 0.9305, 0.1289, 0.9305, 0.1289, 0.9383, 0.1211, 0.9383, 0.1211, 0.9305, 0.1289, 0.9305, 0.1289, 0.9383, 0.1211, 0.9383, 0.1211, 0.9305, 0.1289, 0.9305, 0.1289, 0.9383, 0.1211, 0.9383, 0.1211, 0.9305, 0.1289, 0.9305, 0.1289, 0.9383, 0.1211, 0.9383, 0.1211, 0.9305, 0.1289, 0.9305, 0.1289, 0.9383, 0.1211, 0.9383, 0.1211, 0.9305, 0.1289, 0.9305, 0.1289, 0.9383, 0.1211, 0.9383, 0.1211, 0.9305, 0.1289, 0.9305, 0.1289, 0.9383, 0.1211, 0.9383, 0.1211, 0.9305, 0.1289, 0.9305, 0.1289, 0.9383, 0.1211, 0.9383, 0.1211, 0.9305, 0.1289, 0.9305, 0.1289, 0.9383, 0.1211, 0.9383, 0.1211, 0.9305, 0.1289, 0.9305, 0.1289, 0.9383, 0.1211, 0.9383, 0.1211, 0.9305, 0.1289, 0.9305, 0.1289, 0.9383, 0.1211, 0.9383, 0.1211, 0.9305, 0.1289, 0.9305, 0.1289, 0.9383, 0.1211, 0.9383, 0.1211, 0.9305, 0.1289, 0.9305, 0.1289, 0.9383, 0.1211, 0.9383, 0.1211, 0.9305, 0.1289, 0.9305, 0.1289, 0.9383, 0.1211, 0.9383, 0.1211, 0.9305, 0.1289, 0.9305, 0.1289, 0.9383, 0.1211, 0.9383, 0.1211, 0.9305, 0.1289, 0.9305, 0.1289, 0.9383, 0.1211, 0.9383, 0.1211, 0.9305, 0.1289, 0.9305, 0.1289, 0.9383, 0.1211, 0.9383, 0.125, 0.9383, 0.1278, 0.9371, 0.1289, 0.9344, 0.1278, 0.9316, 0.125, 0.9305, 0.1222, 0.9316, 0.1211, 0.9344, 0.1222, 0.9371, 0.1211, 0.9305, 0.1289, 0.9305, 0.1289, 0.9383, 0.1211, 0.9383, 0.1211, 0.9305, 0.1289, 0.9305, 0.1289, 0.9383, 0.1211, 0.9383, 0.1211, 0.9305, 0.1289, 0.9305, 0.1289, 0.9383, 0.1211, 0.9383, 0.1211, 0.9305, 0.1289, 0.9305, 0.1289, 0.9383, 0.1211, 0.9383, 0.1211, 0.9305, 0.1289, 0.9305, 0.1289, 0.9383, 0.1211, 0.9383, 0.1211, 0.9305, 0.1289, 0.9305, 0.1289, 0.9383, 0.1211, 0.9383, 0.1211, 0.9305, 0.1289, 0.9305, 0.1289, 0.9383, 0.1211, 0.9383])
me_icosphere.materials.append(mat_material_002)
me_icosphere.use_remesh_preserve_volume = False
me_icosphere.use_remesh_preserve_attributes = False
me_icosphere.use_mirror_vertex_groups = False
me_icosphere.update()

# ---- objects
ob_camera = bpy.data.objects.new('Camera', cam_camera)
ob_icosphere = bpy.data.objects.new('Icosphere', me_icosphere)

# ---- transforms, parenting, visibility, modifiers, constraints
ob_camera.location = (14.92, 0.1787, 8.153)
ob_camera.rotation_euler = (1.244, 0.01038, 1.576)
ob_camera.lock_rotations_4d = False
ob_camera.empty_display_type = 'ARROWS'
ob_camera.color = (0.0, 0.0, 0.0, 0.0)
ob_camera.display_type = 'WIRE'
ob_camera.lineart.crease_threshold = 0.0
ob_icosphere.location = (-0.9482, 1.164, 4.189)
ob_icosphere.lineart.crease_threshold = 0.0

# ---- collection membership
col_collection_1.objects.link(ob_camera)
col_collection_1.objects.link(ob_icosphere)

# ---- scene / render settings (as saved in the file)
scene.camera = ob_camera
scene.frame_start = 1; scene.frame_end = 250; scene.frame_set(1)
scene.render.engine = 'CYCLES'
scene.render.resolution_percentage = 50
scene.render.dither_intensity = 0.0
scene.cycles.use_denoising = False
scene.cycles.samples = 200
scene.cycles.sampling_pattern = 'TABULATED_SOBOL'
scene.cycles.light_sampling_threshold = 0.0
scene.cycles.use_adaptive_sampling = False
scene.cycles.use_light_tree = False
scene.cycles.blur_glossy = 0.0
scene.cycles.pixel_filter_type = 'GAUSSIAN'
scene.cycles.sample_clamp_indirect = 0.0
scene.view_settings.view_transform = 'Standard'
bpy.context.view_layer.update()

# ---- added for rendering (the .blend has no usable light): sun
light_auto_sun = bpy.data.lights.new('AutoSun', 'SUN')
light_auto_sun.energy = 3.0
light_auto_sun.angle = 0.0523599
ob_auto_sun = bpy.data.objects.new('AutoSun', light_auto_sun)
scene.collection.objects.link(ob_auto_sun)
ob_auto_sun.rotation_euler = (0.872665, 0.174533, 0.523599)
bpy.context.view_layer.update()
